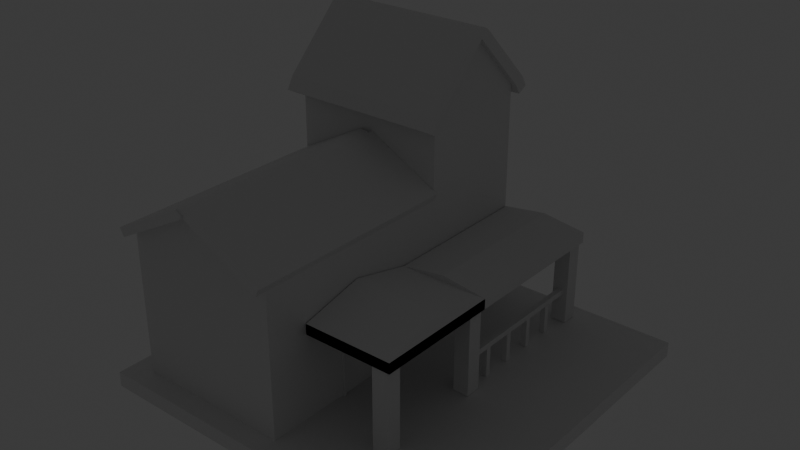 # Source: theManor.blend  (saved by Blender 4.1.23; exported with 4.5.12 LTS)
import bpy
from mathutils import Matrix  # noqa: F401  (used for matrix-valued properties, if any)

bpy.ops.wm.read_factory_settings(use_empty=True)
scene = bpy.context.scene
scene.name = 'Scene'

# ---- collections
col_collection = bpy.data.collections.new('Collection'); scene.collection.children.link(col_collection)

# ---- materials (node trees are filled in below, after node groups)
mat_material = bpy.data.materials.new('Material')
mat_material.alpha_threshold = 0.0
mat_material.use_transparent_shadow = False
mat_material.roughness = 0.5
mat_material.line_color = (0.0, 0.0, 0.0, 1.0)

# ---- material node trees
mat_material.use_nodes = True; mat_material.node_tree.nodes.clear()
_N = mat_material.node_tree.nodes; _L = mat_material.node_tree.links
n0 = _N.new('ShaderNodeOutputMaterial'); n0.name = 'Material Output'; n0.location = (300, 300)
n1 = _N.new('ShaderNodeBsdfPrincipled'); n1.name = 'Principled BSDF'; n1.location = (10, 300)
n1.inputs[3].default_value = 1.45
_L.new(n1.outputs[0], n0.inputs[0])
n0.is_active_output = True

# ---- world
world_world = bpy.data.worlds.new('World'); scene.world = world_world
world_world.use_nodes = True; world_world.node_tree.nodes.clear()
_N = world_world.node_tree.nodes; _L = world_world.node_tree.links
n0 = _N.new('ShaderNodeOutputWorld'); n0.name = 'World Output'; n0.location = (300, 300)
n1 = _N.new('ShaderNodeBackground'); n1.name = 'Background'; n1.location = (10, 300)
n1.inputs[0].default_value = (0.05088, 0.05088, 0.05088, 1.0)
_L.new(n1.outputs[0], n0.inputs[0])
n0.is_active_output = True
world_world.color = (0.05088, 0.05088, 0.05088)
world_world.use_sun_shadow = False
world_world.sun_shadow_jitter_overblur = 0.0

# ---- cameras
cam_camera = bpy.data.cameras.new('Camera')
cam_camera.clip_end = 100.0
cam_camera.ortho_scale = 7.314

# ---- lights
light_light = bpy.data.lights.new('Light', 'POINT')
light_light.transmission_factor = 0.0
light_light.energy = 1000.0
light_light.shadow_soft_size = 0.1
light_light.shadow_maximum_resolution = 0.006
light_light.use_absolute_resolution = True

# ---- meshes
me_cube = bpy.data.meshes.new('Cube')
me_cube.from_pydata([(14.6, -4.0, -13.0), (15.0, 20.0, 15.0), (15.0, -20.0, 15.0), (14.6, 4.0, -13.0), (15.4, -4.0, -13.0), (-15.0, 20.0, 15.0), (-15.0, -20.0, 15.0), (15.4, 4.0, -13.0), (0.0, -20.0, 23.02), (0.0, 20.0, 23.02), (-15.0, 42.08, -15.0), (15.0, 42.08, 15.0), (-15.0, 42.08, 15.0), (-15.0, 20.0, 30.04), (15.0, 20.0, 30.04), (-15.0, 42.08, 30.04), (15.0, 42.08, 30.04), (-15.0, 31.04, 41.27), (15.0, 31.04, 41.27), (15.0, 20.0, -12.43), (-15.0, -20.0, -12.43), (15.0, -20.0, -12.43), (-15.0, 20.0, -12.43), (15.0, 42.08, -12.43), (-15.0, 42.08, -12.43), (-16.76, -23.99, -15.15), (16.76, 20.7, -12.28), (16.76, -23.99, -12.28), (16.76, -23.99, -15.15), (-16.76, 20.7, -12.28), (16.76, 45.37, -15.15), (-16.76, 45.37, -15.15), (16.76, 45.37, -12.28), (-16.76, 45.37, -12.28), (-16.76, -23.99, -12.28), (-19.2, 20.7, -15.15), (19.36, 20.7, -15.15), (19.36, 20.7, -12.28), (19.36, -23.99, -12.28), (19.36, -23.99, -15.15), (19.36, 45.37, -12.28), (19.36, 45.37, -15.15), (-17.44, 42.08, -15.0), (-19.2, -23.99, -15.15), (-19.2, 20.7, -12.28), (-19.2, 45.37, -12.28), (-19.2, 45.37, -15.15), (-19.2, -23.99, -12.28), (15.0, 4.0, -1.0), (15.0, -4.0, -12.43), (15.0, -4.0, -1.0), (15.0, 4.0, -12.43), (15.4, 4.0, -12.4), (15.4, -4.0, -12.4), (14.6, -4.0, -12.48), (14.6, 4.0, -12.48), (15.4, -4.0, -12.48), (15.4, 4.0, -12.48), (19.36, 20.7, -12.28), (19.36, -23.99, -12.28), (19.36, 20.7, -15.15), (19.36, -23.99, -15.15), (49.64, 20.7, -12.28), (49.64, -23.99, -12.28), (49.64, 20.7, -15.15), (49.64, -23.99, -15.15), (49.59, 20.7, -15.15), (49.59, 45.37, -15.15), (49.59, 20.7, -12.28), (49.59, 45.37, -12.28), (19.36, 20.7, -12.28), (19.36, -23.99, -12.28), (49.64, 20.7, -12.28), (49.64, -23.99, -12.28)], [], [(21, 2, 6, 20), (20, 6, 5, 22), (24, 23, 32, 33), (19, 1, 2, 21, 49, 50, 48, 51), (1, 5, 9), (6, 2, 8), (24, 12, 11, 23), (22, 5, 12, 24), (12, 5, 13, 15), (14, 16, 18), (5, 1, 14, 13), (1, 11, 16, 14), (11, 12, 15, 16), (15, 13, 17), (1, 19, 23, 11), (20, 22, 29, 34), (31, 33, 32, 30), (28, 27, 34, 25), (21, 20, 34, 27), (23, 19, 26, 32), (49, 21, 27, 26, 19, 51, 52, 53), (22, 24, 33, 29), (33, 31, 46, 45), (25, 34, 47, 43), (34, 29, 44, 47), (27, 28, 39, 38), (30, 32, 40, 41), (41, 40, 69, 67), (38, 39, 61, 59), (26, 27, 38, 37), (32, 26, 37, 40), (35, 44, 45, 46), (43, 47, 44, 35), (31, 10, 42, 46), (29, 33, 45, 44), (55, 54, 56, 57), (7, 4, 53, 52), (4, 7, 57, 56), (0, 4, 56, 54), (3, 0, 54, 55), (7, 3, 55, 57), (39, 36, 60, 61), (37, 38, 59, 58), (36, 37, 58, 60), (64, 62, 63, 65), (60, 58, 62, 64), (59, 61, 65, 63), (58, 59, 71, 70), (68, 66, 67, 69), (37, 36, 66, 68), (40, 37, 68, 69), (70, 71, 73, 72), (62, 58, 70, 72), (63, 62, 72, 73), (59, 63, 73, 71)])
_uv = me_cube.uv_layers.new(name='UVMap')
_uv.uv.foreach_set('vector', [0.3964, 0.75, 0.625, 0.75, 0.625, 1.0, 0.3964, 1.0, 0.3964, 0.0, 0.625, 0.0, 0.625, 0.25, 0.3964, 0.25, 0.3964, 0.25, 0.3964, 0.5, 0.3964, 0.5, 0.3964, 0.25, 0.3964, 0.5, 0.625, 0.5, 0.625, 0.75, 0.3964, 0.75, 0.3964, 0.65, 0.4917, 0.65, 0.4917, 0.6, 0.3964, 0.6, 0.625, 0.5, 0.625, 0.25, 0.625, 0.5, 0.625, 1.0, 0.625, 0.75, 0.625, 1.0, 0.3964, 0.25, 0.625, 0.25, 0.625, 0.5, 0.3964, 0.5, 0.3964, 0.25, 0.625, 0.25, 0.625, 0.25, 0.3964, 0.25, 0.625, 0.25, 0.625, 0.25, 0.625, 0.25, 0.625, 0.25, 0.625, 0.5, 0.625, 0.5, 0.625, 0.5, 0.625, 0.25, 0.625, 0.5, 0.625, 0.5, 0.625, 0.25, 0.625, 0.5, 0.625, 0.5, 0.625, 0.5, 0.625, 0.5, 0.625, 0.5, 0.625, 0.25, 0.625, 0.25, 0.625, 0.5, 0.625, 0.25, 0.625, 0.25, 0.625, 0.25, 0.625, 0.5, 0.3964, 0.5, 0.3964, 0.5, 0.625, 0.5, 0.3964, 0.0, 0.3964, 0.25, 0.3964, 0.25, 0.3964, 0.0, 0.375, 0.25, 0.3964, 0.25, 0.3964, 0.5, 0.375, 0.5, 0.375, 0.75, 0.3964, 0.75, 0.3964, 1.0, 0.375, 1.0, 0.3964, 0.75, 0.3964, 1.0, 0.3964, 1.0, 0.3964, 0.75, 0.3964, 0.5, 0.3964, 0.5, 0.3964, 0.5, 0.3964, 0.5, 0.3964, 0.65, 0.3964, 0.75, 0.3964, 0.75, 0.3964, 0.5, 0.3964, 0.5, 0.3964, 0.6, 0.3964, 0.5985, 0.3964, 0.6473, 0.3964, 0.25, 0.3964, 0.25, 0.3964, 0.25, 0.3964, 0.25, 0.3964, 0.25, 0.375, 0.25, 0.375, 0.25, 0.3964, 0.25, 0.375, 1.0, 0.3964, 1.0, 0.3964, 1.0, 0.375, 1.0, 0.3964, 0.0, 0.3964, 0.25, 0.3964, 0.25, 0.3964, 0.0, 0.3964, 0.75, 0.375, 0.75, 0.375, 0.75, 0.3964, 0.75, 0.375, 0.5, 0.3964, 0.5, 0.3964, 0.5, 0.375, 0.5, 0.375, 0.5, 0.3964, 0.5, 0.3964, 0.5, 0.375, 0.5, 0.3964, 0.75, 0.375, 0.75, 0.375, 0.75, 0.3964, 0.75, 0.3964, 0.5, 0.3964, 0.75, 0.3964, 0.75, 0.3964, 0.5, 0.3964, 0.5, 0.3964, 0.5, 0.3964, 0.5, 0.3964, 0.5, 0.375, 0.25, 0.3964, 0.25, 0.3964, 0.25, 0.375, 0.25, 0.375, 0.0, 0.3964, 0.0, 0.3964, 0.25, 0.375, 0.25, 0.0, 0.0, 0.0, 0.0, 0.0, 0.0, 0.0, 0.0, 0.3964, 0.25, 0.3964, 0.25, 0.3964, 0.25, 0.3964, 0.25, 0.125, 0.5, 0.125, 0.75, 0.375, 0.75, 0.375, 0.5, 0.375, 0.5, 0.375, 0.75, 0.3876, 0.75, 0.3876, 0.5, 0.375, 0.75, 0.375, 0.5, 0.375, 0.5, 0.375, 0.75, 0.375, 1.0, 0.375, 0.75, 0.375, 0.75, 0.375, 1.0, 0.0, 0.0, 0.0, 0.0, 0.0, 0.0, 0.0, 0.0, 0.375, 0.5, 0.375, 0.25, 0.375, 0.25, 0.375, 0.5, 0.0, 0.0, 0.0, 0.0, 0.0, 0.0, 0.0, 0.0, 0.3964, 0.5, 0.3964, 0.75, 0.3964, 0.75, 0.3964, 0.5, 0.375, 0.5, 0.3964, 0.5, 0.3964, 0.5, 0.375, 0.5, 0.375, 0.5, 0.3964, 0.5, 0.3964, 0.75, 0.375, 0.75, 0.375, 0.5, 0.3964, 0.5, 0.3964, 0.5, 0.375, 0.5, 0.3964, 0.75, 0.375, 0.75, 0.375, 0.75, 0.3964, 0.75, 0.3964, 0.5, 0.3964, 0.75, 0.3964, 0.75, 0.3964, 0.5, 0.3964, 0.5, 0.375, 0.5, 0.375, 0.5, 0.3964, 0.5, 0.3964, 0.5, 0.375, 0.5, 0.375, 0.5, 0.3964, 0.5, 0.3964, 0.5, 0.3964, 0.5, 0.3964, 0.5, 0.3964, 0.5, 0.3964, 0.5, 0.3964, 0.75, 0.3964, 0.75, 0.3964, 0.5, 0.3964, 0.5, 0.3964, 0.5, 0.3964, 0.5, 0.3964, 0.5, 0.3964, 0.75, 0.3964, 0.5, 0.3964, 0.5, 0.3964, 0.75, 0.3964, 0.75, 0.3964, 0.75, 0.3964, 0.75, 0.3964, 0.75])
me_cube.materials.append(mat_material)
me_cube.use_mirror_vertex_groups = False
me_cube.update()
me_cube_001 = bpy.data.meshes.new('Cube.001')
me_cube_001.from_pydata([(1.0, 1.0, 1.0), (1.0, -1.0, 1.0), (-1.0, 1.0, 1.0), (-1.0, -1.0, 1.0), (0.0, -1.0, 1.534), (0.0, 1.0, 1.534), (1.054, 1.0, 1.1), (1.054, -1.0, 1.1), (-1.054, -1.0, 1.1), (-1.054, 1.0, 1.1), (-0.07576, 1.0, 1.623), (0.07576, 1.0, 1.623), (0.0, 1.0, 1.577), (-0.041, 1.0, 1.635), (3.725e-09, 1.0, 1.64), (0.041, 1.0, 1.635), (0.07576, -1.0, 1.623), (-0.07576, -1.0, 1.623), (0.0, -1.0, 1.577), (0.041, -1.0, 1.635), (-3.725e-09, -1.0, 1.64), (-0.041, -1.0, 1.635), (0.0, -1.189, 1.534), (-1.0, -1.189, 1.0), (-1.054, -1.189, 1.1), (-0.07576, -1.189, 1.623), (0.0, -1.189, 1.577), (0.0, -1.17, 1.534), (1.0, -1.17, 1.0), (1.054, -1.17, 1.1), (0.0, -1.17, 1.577), (0.07576, -1.17, 1.623), (3.145e-14, -1.174, 1.577), (0.07576, -1.174, 1.623), (0.041, -1.174, 1.635), (-3.725e-09, -1.174, 1.64), (-0.041, -1.174, 1.635), (-0.07576, -1.174, 1.623), (1.0, 1.0, 1.0), (0.0, 1.0, 1.534), (1.054, 1.0, 1.1), (1.054, -1.0, 1.1), (0.07576, 1.0, 1.623), (0.0, 1.0, 1.577), (0.07576, -1.0, 1.623), (1.0, 1.0, 1.0), (0.0, 1.0, 1.534), (1.054, 1.0, 1.1), (1.054, -1.0, 1.1), (0.07576, 1.0, 1.623), (0.0, 1.0, 1.577), (0.07576, -1.0, 1.623), (1.0, 1.056, 1.0), (0.0, 1.056, 1.534), (1.054, 1.056, 1.1), (0.07576, 1.056, 1.623), (0.0, 1.056, 1.577), (-1.0, 1.042, 1.0), (0.0, 1.042, 1.534), (-1.054, 1.042, 1.1), (0.0, 1.042, 1.577), (-0.07576, 1.042, 1.623), (-0.07576, 1.0, 1.623), (-0.041, 1.0, 1.635), (3.725e-09, 1.0, 1.64), (0.041, 1.0, 1.635), (0.07576, 1.0, 1.623), (0.07576, -1.0, 1.623), (0.041, -1.0, 1.635), (-3.725e-09, -1.0, 1.64), (-0.041, -1.0, 1.635), (-0.07576, -1.0, 1.623), (-1.0, 1.042, 1.0), (0.0, 1.042, 1.534), (-1.054, 1.042, 1.1), (0.0, 1.042, 1.577), (-0.07576, 1.042, 1.623), (-0.07576, 1.0, 1.623), (-0.041, 1.0, 1.635), (3.725e-09, 1.0, 1.64), (0.041, 1.0, 1.635), (0.07576, 1.0, 1.623), (0.07576, -1.0, 1.623), (0.041, -1.0, 1.635), (-3.725e-09, -1.0, 1.64), (-0.041, -1.0, 1.635), (-0.07576, -1.0, 1.623), (-1.0, 1.042, 1.0), (0.0, 1.042, 1.534), (-1.054, 1.042, 1.1), (0.0, 1.042, 1.577), (-0.07576, 1.042, 1.623), (-0.07576, 1.0, 1.623), (-0.041, 1.0, 1.635), (3.725e-09, 1.0, 1.64), (0.041, 1.0, 1.635), (0.07576, 1.0, 1.623), (0.07576, -1.0, 1.623), (0.041, -1.0, 1.635), (-3.725e-09, -1.0, 1.64), (-0.041, -1.0, 1.635), (-0.07576, -1.0, 1.623), (-1.0, 1.042, 1.0), (0.0, 1.042, 1.534), (-1.054, 1.042, 1.1), (0.0, 1.042, 1.577), (-0.07576, 1.042, 1.623), (-0.07576, 1.0, 1.623), (-0.041, 1.0, 1.635), (3.725e-09, 1.0, 1.64), (0.041, 1.0, 1.635), (0.07576, 1.0, 1.623), (0.07576, -1.0, 1.623), (0.041, -1.0, 1.635), (-3.725e-09, -1.0, 1.64), (-0.041, -1.0, 1.635), (-0.07576, -1.0, 1.623), (-1.0, 1.042, 1.0), (0.0, 1.042, 1.534), (-1.054, 1.042, 1.1), (0.0, 1.042, 1.577), (-0.07576, 1.042, 1.623), (-0.07576, 1.0, 1.623), (-0.041, 1.0, 1.635), (3.725e-09, 1.0, 1.64), (0.041, 1.0, 1.635), (0.07576, 1.0, 1.623), (0.07576, -1.0, 1.623), (0.041, -1.0, 1.635), (-3.725e-09, -1.0, 1.64), (-0.041, -1.0, 1.635), (-0.07576, -1.0, 1.623), (-1.0, 1.042, 1.0), (0.0, 1.042, 1.534), (-1.054, 1.042, 1.1), (0.0, 1.042, 1.577), (-0.07576, 1.042, 1.623), (0.0, -1.17, 1.534), (1.0, -1.17, 1.0), (1.054, -1.17, 1.1), (0.0, -1.17, 1.577), (0.07576, -1.17, 1.623), (0.0, -1.17, 1.534), (1.0, -1.17, 1.0), (1.054, -1.17, 1.1), (0.0, -1.17, 1.577), (0.07576, -1.17, 1.623), (1.0, 1.0, 1.0), (1.0, -1.0, 1.0), (1.054, 1.0, 1.1), (1.054, -1.0, 1.1), (1.0, -1.17, 1.0), (1.054, -1.17, 1.1)], [], [(1, 4, 5, 0), (2, 5, 4, 3), (16, 7, 41, 44), (9, 10, 61, 59), (0, 5, 39, 38), (8, 3, 23, 24), (7, 29, 152, 150), (28, 1, 148, 151), (2, 3, 8, 9), (10, 13, 12), (13, 14, 12), (14, 15, 12), (15, 11, 12), (19, 20, 35, 34), (21, 17, 37, 36), (16, 19, 34, 33), (20, 21, 36, 35), (15, 14, 64, 65), (58, 57, 72, 73), (19, 16, 67, 68), (14, 13, 63, 64), (9, 8, 17, 10), (23, 22, 26, 25, 24), (4, 18, 26, 22), (17, 8, 24, 25), (3, 4, 22, 23), (18, 17, 25, 26), (30, 27, 137, 140), (18, 4, 27, 30), (7, 16, 31, 29), (4, 1, 28, 27), (16, 18, 30, 31), (33, 34, 32), (34, 35, 32), (35, 36, 32), (36, 37, 32), (18, 16, 33, 32), (17, 18, 32, 37), (42, 44, 51, 49), (44, 41, 48, 51), (11, 16, 44, 42), (6, 0, 38, 40), (7, 6, 40, 41), (12, 11, 42, 43), (5, 12, 43, 39), (50, 49, 55, 56), (48, 47, 49, 51), (40, 38, 45, 47), (38, 39, 46, 45), (39, 43, 50, 46), (43, 42, 49, 50), (41, 40, 47, 48), (52, 53, 56, 55, 54), (47, 45, 52, 54), (45, 46, 53, 52), (49, 47, 54, 55), (46, 50, 56, 53), (13, 10, 62, 63), (5, 2, 57, 58), (10, 12, 60, 61), (2, 9, 59, 57), (12, 5, 58, 60), (67, 66, 81, 82), (68, 67, 82, 83), (66, 65, 80, 81), (75, 73, 88, 90), (65, 64, 79, 80), (10, 17, 71, 62), (20, 19, 68, 69), (57, 59, 74, 72), (11, 15, 65, 66), (21, 20, 69, 70), (61, 60, 75, 76), (17, 21, 70, 71), (59, 61, 76, 74), (60, 58, 73, 75), (16, 11, 66, 67), (82, 81, 96, 97), (83, 82, 97, 98), (81, 80, 95, 96), (90, 88, 103, 105), (80, 79, 94, 95), (69, 68, 83, 84), (73, 72, 87, 88), (70, 69, 84, 85), (72, 74, 89, 87), (71, 70, 85, 86), (63, 62, 77, 78), (76, 75, 90, 91), (62, 71, 86, 77), (64, 63, 78, 79), (74, 76, 91, 89), (98, 97, 112, 113), (96, 95, 110, 111), (105, 103, 118, 120), (95, 94, 109, 110), (104, 106, 121, 119), (84, 83, 98, 99), (88, 87, 102, 103), (85, 84, 99, 100), (87, 89, 104, 102), (86, 85, 100, 101), (78, 77, 92, 93), (91, 90, 105, 106), (77, 86, 101, 92), (79, 78, 93, 94), (89, 91, 106, 104), (111, 110, 125, 126), (120, 118, 133, 135), (110, 109, 124, 125), (119, 121, 136, 134), (109, 108, 123, 124), (97, 96, 111, 112), (99, 98, 113, 114), (103, 102, 117, 118), (100, 99, 114, 115), (102, 104, 119, 117), (101, 100, 115, 116), (93, 92, 107, 108), (106, 105, 120, 121), (92, 101, 116, 107), (94, 93, 108, 109), (122, 131, 130, 123), (123, 130, 129, 124), (124, 129, 128, 125), (125, 128, 127, 126), (133, 132, 134, 136, 135), (113, 112, 127, 128), (112, 111, 126, 127), (114, 113, 128, 129), (118, 117, 132, 133), (115, 114, 129, 130), (117, 119, 134, 132), (116, 115, 130, 131), (108, 107, 122, 123), (121, 120, 135, 136), (107, 116, 131, 122), (140, 137, 142, 145), (31, 30, 140, 141), (27, 28, 138, 137), (29, 31, 141, 139), (28, 29, 139, 138), (142, 143, 144, 146, 145), (141, 140, 145, 146), (137, 138, 143, 142), (139, 141, 146, 144), (138, 139, 144, 143), (148, 147, 149, 150), (148, 150, 152, 151), (1, 0, 147, 148), (0, 6, 149, 147), (29, 28, 151, 152), (6, 7, 150, 149)])
_uv = me_cube_001.uv_layers.new(name='UVMap')
_uv.uv.foreach_set('vector', [0.625, 0.75, 0.625, 0.75, 0.625, 0.5, 0.625, 0.5, 0.625, 0.25, 0.625, 0.25, 0.625, 0.0, 0.625, 0.0, 0.625, 0.75, 0.625, 0.75, 0.625, 0.75, 0.625, 0.75, 0.625, 0.25, 0.625, 0.25, 0.625, 0.25, 0.625, 0.25, 0.625, 0.5, 0.625, 0.5, 0.625, 0.5, 0.625, 0.5, 0.625, 0.0, 0.625, 0.0, 0.625, 0.0, 0.625, 0.0, 0.625, 0.75, 0.625, 0.75, 0.625, 0.75, 0.625, 0.75, 0.625, 0.75, 0.625, 0.75, 0.625, 0.75, 0.625, 0.75, 0.625, 0.25, 0.625, 0.0, 0.625, 0.0, 0.625, 0.25, 0.625, 0.25, 0.625, 0.25, 0.625, 0.25, 0.625, 0.25, 0.625, 0.25, 0.625, 0.25, 0.625, 0.25, 0.625, 0.25, 0.625, 0.25, 0.625, 0.25, 0.625, 0.25, 0.625, 0.25, 0.625, 0.75, 0.625, 0.75, 0.625, 0.75, 0.625, 0.75, 0.625, 0.0, 0.625, 0.0, 0.625, 0.0, 0.625, 0.0, 0.625, 0.75, 0.625, 0.75, 0.625, 0.75, 0.625, 0.75, 0.625, 0.0, 0.625, 0.0, 0.625, 0.0, 0.625, 0.0, 0.625, 0.25, 0.625, 0.25, 0.625, 0.25, 0.625, 0.25, 0.625, 0.25, 0.625, 0.25, 0.625, 0.25, 0.625, 0.25, 0.625, 0.75, 0.625, 0.75, 0.625, 0.75, 0.625, 0.75, 0.625, 0.25, 0.625, 0.25, 0.625, 0.25, 0.625, 0.25, 0.625, 0.25, 0.625, 0.0, 0.625, 0.0, 0.625, 0.25, 0.625, 0.0, 0.625, 0.0, 0.625, 0.0, 0.625, 0.0, 0.625, 0.0, 0.625, 0.75, 0.625, 0.75, 0.625, 0.75, 0.625, 0.75, 0.625, 0.0, 0.625, 0.0, 0.625, 0.0, 0.625, 0.0, 0.625, 0.0, 0.625, 0.0, 0.625, 0.0, 0.625, 0.0, 0.625, 0.0, 0.625, 0.0, 0.625, 0.0, 0.625, 0.0, 0.625, 0.75, 0.625, 0.75, 0.625, 0.75, 0.625, 0.75, 0.625, 0.75, 0.625, 0.75, 0.625, 0.75, 0.625, 0.75, 0.625, 0.75, 0.625, 0.75, 0.625, 0.75, 0.625, 0.75, 0.625, 0.75, 0.625, 0.75, 0.625, 0.75, 0.625, 0.75, 0.625, 0.0, 0.625, 0.0, 0.625, 0.0, 0.625, 0.0, 0.625, 0.0, 0.625, 0.0, 0.625, 0.0, 0.625, 0.0, 0.625, 0.0, 0.625, 0.0, 0.625, 0.0, 0.625, 0.0, 0.625, 0.0, 0.625, 0.0, 0.625, 0.0, 0.625, 0.0, 0.625, 0.0, 0.625, 0.0, 0.625, 0.0, 0.625, 0.0, 0.625, 0.0, 0.625, 0.0, 0.625, 0.0, 0.625, 0.0, 0.625, 0.5, 0.625, 0.75, 0.625, 0.75, 0.625, 0.5, 0.625, 0.75, 0.625, 0.75, 0.625, 0.75, 0.625, 0.75, 0.625, 0.5, 0.625, 0.75, 0.625, 0.75, 0.625, 0.5, 0.625, 0.5, 0.625, 0.5, 0.625, 0.5, 0.625, 0.5, 0.625, 0.75, 0.625, 0.5, 0.625, 0.5, 0.625, 0.75, 0.625, 0.25, 0.625, 0.25, 0.625, 0.25, 0.625, 0.25, 0.625, 0.25, 0.625, 0.25, 0.625, 0.25, 0.625, 0.25, 0.625, 0.25, 0.625, 0.25, 0.625, 0.25, 0.625, 0.25, 0.625, 0.75, 0.625, 0.5, 0.625, 0.5, 0.625, 0.75, 0.625, 0.5, 0.625, 0.5, 0.625, 0.5, 0.625, 0.5, 0.625, 0.5, 0.625, 0.5, 0.625, 0.5, 0.625, 0.5, 0.625, 0.25, 0.625, 0.25, 0.625, 0.25, 0.625, 0.25, 0.625, 0.25, 0.625, 0.25, 0.625, 0.25, 0.625, 0.25, 0.625, 0.75, 0.625, 0.5, 0.625, 0.5, 0.625, 0.75, 0.625, 0.5, 0.625, 0.5, 0.625, 0.5, 0.625, 0.5, 0.625, 0.5, 0.625, 0.5, 0.625, 0.5, 0.625, 0.5, 0.625, 0.5, 0.625, 0.5, 0.625, 0.5, 0.625, 0.5, 0.625, 0.5, 0.625, 0.5, 0.625, 0.5, 0.625, 0.5, 0.625, 0.5, 0.625, 0.25, 0.625, 0.25, 0.625, 0.25, 0.625, 0.25, 0.625, 0.25, 0.625, 0.25, 0.625, 0.25, 0.625, 0.25, 0.625, 0.25, 0.625, 0.25, 0.625, 0.25, 0.625, 0.25, 0.625, 0.25, 0.625, 0.25, 0.625, 0.25, 0.625, 0.25, 0.625, 0.25, 0.625, 0.25, 0.625, 0.25, 0.625, 0.25, 0.625, 0.25, 0.625, 0.25, 0.625, 0.25, 0.625, 0.25, 0.625, 0.75, 0.625, 0.5, 0.625, 0.5, 0.625, 0.75, 0.625, 0.75, 0.625, 0.75, 0.625, 0.75, 0.625, 0.75, 0.625, 0.25, 0.625, 0.25, 0.625, 0.25, 0.625, 0.25, 0.625, 0.25, 0.625, 0.25, 0.625, 0.25, 0.625, 0.25, 0.625, 0.25, 0.625, 0.25, 0.625, 0.25, 0.625, 0.25, 0.625, 0.25, 0.625, 0.0, 0.625, 0.0, 0.625, 0.25, 0.625, 0.75, 0.625, 0.75, 0.625, 0.75, 0.625, 0.75, 0.625, 0.25, 0.625, 0.25, 0.625, 0.25, 0.625, 0.25, 0.625, 0.25, 0.625, 0.25, 0.625, 0.25, 0.625, 0.25, 0.625, 0.0, 0.625, 0.0, 0.625, 0.0, 0.625, 0.0, 0.625, 0.25, 0.625, 0.25, 0.625, 0.25, 0.625, 0.25, 0.625, 0.0, 0.625, 0.0, 0.625, 0.0, 0.625, 0.0, 0.625, 0.25, 0.625, 0.25, 0.625, 0.25, 0.625, 0.25, 0.625, 0.25, 0.625, 0.25, 0.625, 0.25, 0.625, 0.25, 0.625, 0.75, 0.625, 0.5, 0.625, 0.5, 0.625, 0.75, 0.625, 0.75, 0.625, 0.5, 0.625, 0.5, 0.625, 0.75, 0.625, 0.75, 0.625, 0.75, 0.625, 0.75, 0.625, 0.75, 0.625, 0.25, 0.625, 0.25, 0.625, 0.25, 0.625, 0.25, 0.625, 0.25, 0.625, 0.25, 0.625, 0.25, 0.625, 0.25, 0.625, 0.25, 0.625, 0.25, 0.625, 0.25, 0.625, 0.25, 0.625, 0.75, 0.625, 0.75, 0.625, 0.75, 0.625, 0.75, 0.625, 0.25, 0.625, 0.25, 0.625, 0.25, 0.625, 0.25, 0.625, 0.0, 0.625, 0.0, 0.625, 0.0, 0.625, 0.0, 0.625, 0.25, 0.625, 0.25, 0.625, 0.25, 0.625, 0.25, 0.625, 0.0, 0.625, 0.0, 0.625, 0.0, 0.625, 0.0, 0.625, 0.25, 0.625, 0.25, 0.625, 0.25, 0.625, 0.25, 0.625, 0.25, 0.625, 0.25, 0.625, 0.25, 0.625, 0.25, 0.625, 0.25, 0.625, 0.0, 0.625, 0.0, 0.625, 0.25, 0.625, 0.25, 0.625, 0.25, 0.625, 0.25, 0.625, 0.25, 0.625, 0.25, 0.625, 0.25, 0.625, 0.25, 0.625, 0.25, 0.625, 0.75, 0.625, 0.75, 0.625, 0.75, 0.625, 0.75, 0.625, 0.25, 0.625, 0.25, 0.625, 0.25, 0.625, 0.25, 0.625, 0.25, 0.625, 0.25, 0.625, 0.25, 0.625, 0.25, 0.625, 0.25, 0.625, 0.25, 0.625, 0.25, 0.625, 0.25, 0.625, 0.25, 0.625, 0.25, 0.625, 0.25, 0.625, 0.25, 0.625, 0.75, 0.625, 0.75, 0.625, 0.75, 0.625, 0.75, 0.625, 0.25, 0.625, 0.25, 0.625, 0.25, 0.625, 0.25, 0.625, 0.0, 0.625, 0.0, 0.625, 0.0, 0.625, 0.0, 0.625, 0.25, 0.625, 0.25, 0.625, 0.25, 0.625, 0.25, 0.625, 0.0, 0.625, 0.0, 0.625, 0.0, 0.625, 0.0, 0.625, 0.25, 0.625, 0.25, 0.625, 0.25, 0.625, 0.25, 0.625, 0.25, 0.625, 0.25, 0.625, 0.25, 0.625, 0.25, 0.625, 0.25, 0.625, 0.0, 0.625, 0.0, 0.625, 0.25, 0.625, 0.25, 0.625, 0.25, 0.625, 0.25, 0.625, 0.25, 0.625, 0.25, 0.625, 0.25, 0.625, 0.25, 0.625, 0.25, 0.625, 0.25, 0.625, 0.25, 0.625, 0.25, 0.625, 0.25, 0.625, 0.25, 0.625, 0.25, 0.625, 0.25, 0.625, 0.25, 0.625, 0.25, 0.625, 0.25, 0.625, 0.25, 0.625, 0.25, 0.625, 0.25, 0.625, 0.25, 0.625, 0.25, 0.625, 0.25, 0.625, 0.25, 0.625, 0.25, 0.625, 0.25, 0.625, 0.25, 0.625, 0.75, 0.625, 0.5, 0.625, 0.5, 0.625, 0.75, 0.625, 0.75, 0.625, 0.75, 0.625, 0.75, 0.625, 0.75, 0.625, 0.25, 0.625, 0.25, 0.625, 0.25, 0.625, 0.25, 0.625, 0.0, 0.625, 0.0, 0.625, 0.0, 0.625, 0.0, 0.625, 0.25, 0.625, 0.25, 0.625, 0.25, 0.625, 0.25, 0.625, 0.0, 0.625, 0.0, 0.625, 0.0, 0.625, 0.0, 0.625, 0.25, 0.625, 0.25, 0.625, 0.25, 0.625, 0.25, 0.625, 0.25, 0.625, 0.25, 0.625, 0.25, 0.625, 0.25, 0.625, 0.25, 0.625, 0.0, 0.625, 0.0, 0.625, 0.25, 0.625, 0.25, 0.625, 0.25, 0.625, 0.25, 0.625, 0.25, 0.625, 0.25, 0.625, 0.0, 0.625, 0.0, 0.625, 0.25, 0.625, 0.25, 0.625, 0.0, 0.625, 0.0, 0.625, 0.25, 0.625, 0.5, 0.625, 0.75, 0.625, 0.75, 0.625, 0.5, 0.625, 0.5, 0.625, 0.75, 0.625, 0.75, 0.625, 0.5, 0.625, 0.25, 0.625, 0.25, 0.625, 0.25, 0.625, 0.25, 0.625, 0.25, 0.625, 0.75, 0.625, 0.75, 0.625, 0.75, 0.625, 0.75, 0.625, 0.75, 0.625, 0.5, 0.625, 0.5, 0.625, 0.75, 0.625, 0.75, 0.625, 0.75, 0.625, 0.75, 0.625, 0.75, 0.625, 0.25, 0.625, 0.25, 0.625, 0.25, 0.625, 0.25, 0.625, 0.0, 0.625, 0.0, 0.625, 0.0, 0.625, 0.0, 0.625, 0.25, 0.625, 0.25, 0.625, 0.25, 0.625, 0.25, 0.625, 0.0, 0.625, 0.0, 0.625, 0.0, 0.625, 0.0, 0.625, 0.25, 0.625, 0.25, 0.625, 0.25, 0.625, 0.25, 0.625, 0.25, 0.625, 0.25, 0.625, 0.25, 0.625, 0.25, 0.625, 0.25, 0.625, 0.0, 0.625, 0.0, 0.625, 0.25, 0.625, 0.75, 0.625, 0.75, 0.625, 0.75, 0.625, 0.75, 0.625, 0.0, 0.625, 0.0, 0.625, 0.0, 0.625, 0.0, 0.625, 0.75, 0.625, 0.75, 0.625, 0.75, 0.625, 0.75, 0.625, 0.75, 0.625, 0.75, 0.625, 0.75, 0.625, 0.75, 0.625, 0.75, 0.625, 0.75, 0.625, 0.75, 0.625, 0.75, 0.625, 0.75, 0.625, 0.75, 0.625, 0.75, 0.625, 0.75, 0.625, 0.75, 0.625, 0.0, 0.625, 0.0, 0.625, 0.0, 0.625, 0.0, 0.625, 0.75, 0.625, 0.75, 0.625, 0.75, 0.625, 0.75, 0.625, 0.75, 0.625, 0.75, 0.625, 0.75, 0.625, 0.75, 0.625, 0.75, 0.625, 0.75, 0.625, 0.75, 0.625, 0.75, 0.625, 0.75, 0.625, 0.5, 0.625, 0.5, 0.625, 0.75, 0.625, 0.75, 0.625, 0.75, 0.625, 0.75, 0.625, 0.75, 0.625, 0.75, 0.625, 0.5, 0.625, 0.5, 0.625, 0.75, 0.625, 0.5, 0.625, 0.5, 0.625, 0.5, 0.625, 0.5, 0.625, 0.75, 0.625, 0.75, 0.625, 0.75, 0.625, 0.75, 0.625, 0.5, 0.625, 0.75, 0.625, 0.75, 0.625, 0.5])
me_cube_001.materials.append(mat_material)
me_cube_001.use_mirror_vertex_groups = False
me_cube_001.update()
me_cube_002 = bpy.data.meshes.new('Cube.002')
me_cube_002.from_pydata([(-1.0, 1.0, 2.002), (1.0, 1.0, 2.002), (-1.0, 2.104, 2.002), (1.0, 2.104, 2.002), (-1.0, 1.552, 2.751), (1.0, 1.552, 2.751), (-1.0, 1.0, 2.002), (1.0, 1.0, 2.002), (-1.0, 2.104, 2.002), (1.0, 2.104, 2.002), (-1.0, 1.552, 2.751), (1.0, 1.552, 2.751), (-1.0, 0.9024, 2.074), (1.0, 0.9024, 2.074), (-1.0, 2.202, 2.074), (1.0, 2.202, 2.074), (-1.0, 2.104, 2.002), (1.0, 2.104, 2.002), (-1.0, 1.552, 2.751), (1.0, 1.552, 2.751), (-1.0, 1.0, 2.002), (1.0, 1.0, 2.002), (-1.0, 0.9024, 2.074), (1.0, 0.9024, 2.074), (-1.0, 0.9351, 1.846), (1.0, 0.9351, 1.846), (-1.0, 0.8376, 1.918), (1.0, 0.8376, 1.918), (-1.0, 2.157, 1.875), (1.0, 2.157, 1.875), (-1.0, 2.254, 1.947), (1.0, 2.254, 1.947), (-1.0, 1.46, 2.831), (-1.0, 1.644, 2.831), (-1.0, 1.552, 2.801), (-1.0, 1.502, 2.869), (-1.0, 1.552, 2.883), (-1.0, 1.602, 2.869), (1.0, 1.644, 2.831), (1.0, 1.46, 2.831), (1.0, 1.552, 2.801), (1.0, 1.602, 2.869), (1.0, 1.552, 2.883), (1.0, 1.502, 2.869)], [], [(0, 4, 5, 1), (4, 2, 16, 18), (12, 13, 39, 32), (7, 11, 40, 39, 13), (5, 3, 9, 11), (1, 5, 11, 7), (0, 1, 7, 6), (4, 0, 6, 10), (2, 4, 10, 8), (3, 2, 8, 9), (10, 6, 12, 32, 34), (8, 10, 34, 33, 14), (15, 9, 29, 31), (11, 9, 15, 38, 40), (6, 7, 21, 20), (17, 19, 18, 16), (23, 22, 26, 27), (2, 3, 17, 16), (3, 5, 19, 17), (5, 4, 18, 19), (7, 13, 23, 21), (13, 12, 22, 23), (12, 6, 20, 22), (24, 25, 27, 26), (20, 21, 25, 24), (21, 23, 27, 25), (22, 20, 24, 26), (29, 28, 30, 31), (14, 15, 31, 30), (9, 8, 28, 29), (8, 14, 30, 28), (32, 35, 34), (35, 36, 34), (36, 37, 34), (37, 33, 34), (38, 41, 40), (41, 42, 40), (42, 43, 40), (43, 39, 40), (32, 39, 43, 35), (35, 43, 42, 36), (36, 42, 41, 37), (37, 41, 38, 33), (15, 14, 33, 38)])
_uv = me_cube_002.uv_layers.new(name='UVMap')
_uv.uv.foreach_set('vector', [0.625, 0.25, 0.625, 0.25, 0.625, 0.5, 0.625, 0.5, 0.625, 0.25, 0.625, 0.25, 0.625, 0.25, 0.625, 0.25, 0.625, 0.25, 0.625, 0.5, 0.625, 0.5, 0.625, 0.25, 0.625, 0.5, 0.625, 0.5, 0.625, 0.5, 0.625, 0.5, 0.625, 0.5, 0.625, 0.5, 0.625, 0.5, 0.625, 0.5, 0.625, 0.5, 0.625, 0.5, 0.625, 0.5, 0.625, 0.5, 0.625, 0.5, 0.625, 0.25, 0.625, 0.5, 0.625, 0.5, 0.625, 0.25, 0.625, 0.25, 0.625, 0.25, 0.625, 0.25, 0.625, 0.25, 0.625, 0.25, 0.625, 0.25, 0.625, 0.25, 0.625, 0.25, 0.625, 0.5, 0.625, 0.25, 0.625, 0.25, 0.625, 0.5, 0.625, 0.25, 0.625, 0.25, 0.625, 0.25, 0.625, 0.25, 0.625, 0.25, 0.625, 0.25, 0.625, 0.25, 0.625, 0.25, 0.625, 0.25, 0.625, 0.25, 0.625, 0.5, 0.625, 0.5, 0.625, 0.5, 0.625, 0.5, 0.625, 0.5, 0.625, 0.5, 0.625, 0.5, 0.625, 0.5, 0.625, 0.5, 0.625, 0.25, 0.625, 0.5, 0.625, 0.5, 0.625, 0.25, 0.625, 0.5, 0.625, 0.5, 0.625, 0.25, 0.625, 0.25, 0.625, 0.5, 0.625, 0.25, 0.625, 0.25, 0.625, 0.5, 0.625, 0.25, 0.625, 0.5, 0.625, 0.5, 0.625, 0.25, 0.625, 0.5, 0.625, 0.5, 0.625, 0.5, 0.625, 0.5, 0.625, 0.5, 0.625, 0.25, 0.625, 0.25, 0.625, 0.5, 0.625, 0.5, 0.625, 0.5, 0.625, 0.5, 0.625, 0.5, 0.625, 0.5, 0.625, 0.25, 0.625, 0.25, 0.625, 0.5, 0.625, 0.25, 0.625, 0.25, 0.625, 0.25, 0.625, 0.25, 0.625, 0.25, 0.625, 0.5, 0.625, 0.5, 0.625, 0.25, 0.625, 0.25, 0.625, 0.5, 0.625, 0.5, 0.625, 0.25, 0.625, 0.5, 0.625, 0.5, 0.625, 0.5, 0.625, 0.5, 0.625, 0.25, 0.625, 0.25, 0.625, 0.25, 0.625, 0.25, 0.625, 0.5, 0.625, 0.25, 0.625, 0.25, 0.625, 0.5, 0.625, 0.25, 0.625, 0.5, 0.625, 0.5, 0.625, 0.25, 0.625, 0.5, 0.625, 0.25, 0.625, 0.25, 0.625, 0.5, 0.625, 0.25, 0.625, 0.25, 0.625, 0.25, 0.625, 0.25, 0.625, 0.25, 0.625, 0.25, 0.625, 0.25, 0.625, 0.25, 0.625, 0.25, 0.625, 0.25, 0.625, 0.25, 0.625, 0.25, 0.625, 0.25, 0.625, 0.25, 0.625, 0.25, 0.625, 0.25, 0.625, 0.5, 0.625, 0.5, 0.625, 0.5, 0.625, 0.5, 0.625, 0.5, 0.625, 0.5, 0.625, 0.5, 0.625, 0.5, 0.625, 0.5, 0.625, 0.5, 0.625, 0.5, 0.625, 0.5, 0.625, 0.25, 0.625, 0.5, 0.625, 0.5, 0.625, 0.25, 0.625, 0.25, 0.625, 0.5, 0.625, 0.5, 0.625, 0.25, 0.625, 0.25, 0.625, 0.5, 0.625, 0.5, 0.625, 0.25, 0.625, 0.25, 0.625, 0.5, 0.625, 0.5, 0.625, 0.25, 0.625, 0.5, 0.625, 0.25, 0.625, 0.25, 0.625, 0.5])
me_cube_002.materials.append(mat_material)
me_cube_002.use_mirror_vertex_groups = False
me_cube_002.update()
me_cube_003 = bpy.data.meshes.new('Cube.003')
me_cube_003.from_pydata([(-0.4, -4.0, -6.0), (-0.4, -4.0, 6.0), (-0.4, 4.0, -6.0), (-0.4, 4.0, 6.0), (0.4, -3.555, -5.555), (0.4, -3.555, 5.555), (0.4, 3.555, -5.555), (0.4, 3.555, 5.555), (0.4, 4.0, 6.0), (0.4, 4.0, -6.0), (0.4, -4.0, -6.0), (0.4, -4.0, 6.0), (0.4, 3.555, 5.555), (0.4, 3.555, -5.555), (0.4, -3.555, -5.555), (0.4, -3.555, 5.555), (-0.1029, 3.555, 5.555), (-0.1029, 3.555, -5.555), (-0.1029, -3.555, -5.555), (-0.1029, -3.555, 5.555), (-0.4199, 2.88, 0.3409), (0.4174, 2.88, 0.3409), (-0.4199, 2.757, 0.04483), (0.4174, 2.757, 0.04483), (-0.4199, 2.461, -0.0778), (0.4174, 2.461, -0.0778), (-0.4199, 2.165, 0.04483), (0.4174, 2.165, 0.04483), (-0.4199, 2.042, 0.3409), (0.4174, 2.042, 0.3409), (-0.4199, 2.165, 0.6369), (0.4174, 2.165, 0.6369), (-0.4199, 2.461, 0.7595), (0.4174, 2.461, 0.7595), (-0.4199, 2.757, 0.6369), (0.4174, 2.757, 0.6369)], [], [(0, 1, 3, 2), (2, 3, 8, 9), (7, 5, 19, 16), (10, 11, 1, 0), (2, 9, 10, 0), (8, 3, 1, 11), (12, 13, 9, 8), (13, 14, 10, 9), (15, 12, 8, 11), (14, 15, 11, 10), (7, 6, 13, 12), (6, 4, 14, 13), (5, 7, 12, 15), (4, 5, 15, 14), (17, 16, 19, 18), (6, 7, 16, 17), (5, 4, 18, 19), (4, 6, 17, 18), (20, 21, 23, 22), (22, 23, 25, 24), (24, 25, 27, 26), (26, 27, 29, 28), (28, 29, 31, 30), (30, 31, 33, 32), (23, 21, 35, 33, 31, 29, 27, 25), (32, 33, 35, 34), (34, 35, 21, 20)])
_uv = me_cube_003.uv_layers.new(name='UVMap')
_uv.uv.foreach_set('vector', [0.375, 0.0, 0.625, 0.0, 0.625, 0.25, 0.375, 0.25, 0.375, 0.25, 0.625, 0.25, 0.625, 0.5, 0.375, 0.5, 0.6157, 0.5139, 0.6157, 0.7361, 0.6157, 0.7361, 0.6157, 0.5139, 0.375, 0.75, 0.625, 0.75, 0.625, 1.0, 0.375, 1.0, 0.125, 0.5, 0.375, 0.5, 0.375, 0.75, 0.125, 0.75, 0.625, 0.5, 0.875, 0.5, 0.875, 0.75, 0.625, 0.75, 0.6157, 0.5139, 0.3843, 0.5139, 0.375, 0.5, 0.625, 0.5, 0.3843, 0.5139, 0.3843, 0.7361, 0.375, 0.75, 0.375, 0.5, 0.6157, 0.7361, 0.6157, 0.5139, 0.625, 0.5, 0.625, 0.75, 0.3843, 0.7361, 0.6157, 0.7361, 0.625, 0.75, 0.375, 0.75, 0.6157, 0.5139, 0.3843, 0.5139, 0.3843, 0.5139, 0.6157, 0.5139, 0.3843, 0.5139, 0.3843, 0.7361, 0.3843, 0.7361, 0.3843, 0.5139, 0.6157, 0.7361, 0.6157, 0.5139, 0.6157, 0.5139, 0.6157, 0.7361, 0.3843, 0.7361, 0.6157, 0.7361, 0.6157, 0.7361, 0.3843, 0.7361, 0.3843, 0.5139, 0.6157, 0.5139, 0.6157, 0.7361, 0.3843, 0.7361, 0.3843, 0.5139, 0.6157, 0.5139, 0.6157, 0.5139, 0.3843, 0.5139, 0.6157, 0.7361, 0.3843, 0.7361, 0.3843, 0.7361, 0.6157, 0.7361, 0.3843, 0.7361, 0.3843, 0.5139, 0.3843, 0.5139, 0.3843, 0.7361, 1.0, 0.5, 1.0, 1.0, 0.875, 1.0, 0.875, 0.5, 0.875, 0.5, 0.875, 1.0, 0.75, 1.0, 0.75, 0.5, 0.75, 0.5, 0.75, 1.0, 0.625, 1.0, 0.625, 0.5, 0.625, 0.5, 0.625, 1.0, 0.5, 1.0, 0.5, 0.5, 0.5, 0.5, 0.5, 1.0, 0.375, 1.0, 0.375, 0.5, 0.375, 0.5, 0.375, 1.0, 0.25, 1.0, 0.25, 0.5, 0.4197, 0.4197, 0.25, 0.49, 0.08029, 0.4197, 0.01, 0.25, 0.08029, 0.08029, 0.25, 0.01, 0.4197, 0.08029, 0.49, 0.25, 0.25, 0.5, 0.25, 1.0, 0.125, 1.0, 0.125, 0.5, 0.125, 0.5, 0.125, 1.0, 0.0, 1.0, 0.0, 0.5])
me_cube_003.update()
me_cube_004 = bpy.data.meshes.new('Cube.004')
me_cube_004.from_pydata([(-1.0, -1.0, -1.0), (-1.0, -1.0, 1.0), (-1.0, 1.0, -1.0), (-1.0, 1.0, 1.0), (1.0, -1.0, -1.0), (1.0, -1.0, 1.0), (1.0, 1.0, -1.0), (1.0, 1.0, 1.0)], [], [(0, 1, 3, 2), (2, 3, 7, 6), (6, 7, 5, 4), (4, 5, 1, 0), (2, 6, 4, 0), (7, 3, 1, 5)])
_uv = me_cube_004.uv_layers.new(name='UVMap')
_uv.uv.foreach_set('vector', [0.375, 0.0, 0.625, 0.0, 0.625, 0.25, 0.375, 0.25, 0.375, 0.25, 0.625, 0.25, 0.625, 0.5, 0.375, 0.5, 0.375, 0.5, 0.625, 0.5, 0.625, 0.75, 0.375, 0.75, 0.375, 0.75, 0.625, 0.75, 0.625, 1.0, 0.375, 1.0, 0.125, 0.5, 0.375, 0.5, 0.375, 0.75, 0.125, 0.75, 0.625, 0.5, 0.875, 0.5, 0.875, 0.75, 0.625, 0.75])
me_cube_004.update()
me_cube_005 = bpy.data.meshes.new('Cube.005')
me_cube_005.from_pydata([(-1.0, -1.0, -1.0), (-1.0, -1.0, 1.0), (-1.0, 1.0, -1.0), (-1.0, 1.0, 1.0), (1.0, -1.0, -1.0), (1.0, -1.0, 1.0), (1.0, 1.0, -1.0), (1.0, 1.0, 1.0)], [], [(0, 1, 3, 2), (2, 3, 7, 6), (6, 7, 5, 4), (4, 5, 1, 0), (2, 6, 4, 0), (7, 3, 1, 5)])
_uv = me_cube_005.uv_layers.new(name='UVMap')
_uv.uv.foreach_set('vector', [0.375, 0.0, 0.625, 0.0, 0.625, 0.25, 0.375, 0.25, 0.375, 0.25, 0.625, 0.25, 0.625, 0.5, 0.375, 0.5, 0.375, 0.5, 0.625, 0.5, 0.625, 0.75, 0.375, 0.75, 0.375, 0.75, 0.625, 0.75, 0.625, 1.0, 0.375, 1.0, 0.125, 0.5, 0.375, 0.5, 0.375, 0.75, 0.125, 0.75, 0.625, 0.5, 0.875, 0.5, 0.875, 0.75, 0.625, 0.75])
me_cube_005.update()
me_cube_008 = bpy.data.meshes.new('Cube.008')
me_cube_008.from_pydata([(-1.0, -1.0, -1.0), (-1.0, -1.0, 1.0), (-1.0, 1.0, -1.0), (-1.0, 1.0, 1.0), (1.0, -1.0, -1.0), (1.0, -1.0, 1.0), (1.0, 1.0, -1.0), (1.0, 1.0, 1.0), (-1.0, 1.0, -1.0), (-1.0, -1.0, -1.0), (-1.0, -1.0, 1.0), (-1.0, 1.0, 1.0), (1.0, 1.0, -1.0), (1.0, 1.0, 1.0), (1.0, -1.0, -1.0), (1.0, -1.0, 1.0), (-1.0, 1.0, -1.0), (-1.0, -1.0, -1.0), (-1.0, -1.0, 1.0), (-1.0, 1.0, 1.0), (1.0, 1.0, -1.0), (1.0, 1.0, 1.0), (1.0, -1.0, -1.0), (1.0, -1.0, 1.0), (-1.0, -1.0, 1.0), (-1.0, 1.0, 1.0), (1.0, 1.0, 1.0), (1.0, -1.0, 1.0), (-1.0, 0.0, 3.817), (-1.0, 1.0, 1.0), (1.0, 0.0, 3.817), (1.0, 1.0, 1.0), (1.0, -1.0, 1.0), (-1.0, -1.0, 1.0), (1.0, 0.0, 3.817), (-1.0, 0.0, 3.817), (1.0, 1.0, 1.0), (1.0, 0.0, 3.817), (1.0, -1.0, 1.0), (-1.0, -1.0, 1.0), (-1.0, 0.0, 3.817), (-1.0, 1.0, 1.0), (1.0, 1.0, 1.0), (1.0, 0.0, 3.817), (1.0, -1.0, 1.0), (-1.0, -1.0, 1.0), (-1.0, 0.0, 3.817), (-1.0, 1.0, 1.0), (-1.0, 1.0, 1.0), (-1.0, 1.0, -1.0), (1.0, 1.0, -1.0), (1.0, 1.0, 1.0), (-1.0, 3.521, 1.0), (-1.0, 3.521, -1.0), (1.0, 3.521, -1.0), (1.0, 3.521, 1.0), (0.0, 1.0, 2.194), (0.0, 3.521, 2.194)], [], [(0, 2, 3, 1), (2, 6, 7, 3), (6, 4, 5, 7), (4, 0, 1, 5), (2, 0, 4, 6), (7, 5, 1, 3), (9, 8, 11, 10), (8, 12, 13, 11), (12, 14, 15, 13), (14, 9, 10, 15), (8, 9, 14, 12), (13, 15, 10, 11), (17, 18, 19, 16), (19, 21, 51, 48), (20, 21, 23, 22), (22, 23, 18, 17), (16, 20, 22, 17), (21, 19, 25, 26), (27, 26, 30), (23, 21, 26, 27), (19, 18, 24, 25), (18, 23, 27, 24), (33, 32, 38, 39), (25, 24, 28), (24, 27, 32, 33), (28, 24, 33, 35), (29, 35, 40, 41), (26, 25, 29, 31), (30, 26, 31, 34), (27, 30, 34, 32), (25, 28, 35, 29), (36, 41, 47, 42), (38, 37, 43, 44), (35, 33, 39, 40), (32, 34, 37, 38), (34, 31, 36, 37), (31, 29, 41, 36), (45, 44, 43, 46), (42, 47, 46, 43), (40, 39, 45, 46), (37, 36, 42, 43), (41, 40, 46, 47), (39, 38, 44, 45), (51, 50, 54, 55), (16, 19, 48, 49), (21, 20, 50, 51), (20, 16, 49, 50), (53, 52, 55, 54), (50, 49, 53, 54), (55, 52, 57), (49, 48, 52, 53), (52, 48, 56, 57), (48, 51, 56), (51, 55, 57, 56)])
_uv = me_cube_008.uv_layers.new(name='UVMap')
_uv.uv.foreach_set('vector', [0.375, 0.0, 0.375, 0.25, 0.625, 0.25, 0.625, 0.0, 0.375, 0.25, 0.375, 0.5, 0.625, 0.5, 0.625, 0.25, 0.375, 0.5, 0.375, 0.75, 0.625, 0.75, 0.625, 0.5, 0.375, 0.75, 0.375, 1.0, 0.625, 1.0, 0.625, 0.75, 0.125, 0.5, 0.125, 0.75, 0.375, 0.75, 0.375, 0.5, 0.625, 0.5, 0.625, 0.75, 0.875, 0.75, 0.875, 0.5, 0.375, 0.0, 0.375, 0.25, 0.625, 0.25, 0.625, 0.0, 0.375, 0.25, 0.375, 0.5, 0.625, 0.5, 0.625, 0.25, 0.375, 0.5, 0.375, 0.75, 0.625, 0.75, 0.625, 0.5, 0.375, 0.75, 0.375, 1.0, 0.625, 1.0, 0.625, 0.75, 0.125, 0.5, 0.125, 0.75, 0.375, 0.75, 0.375, 0.5, 0.625, 0.5, 0.625, 0.75, 0.875, 0.75, 0.875, 0.5, 0.375, 0.0, 0.625, 0.0, 0.625, 0.25, 0.375, 0.25, 0.625, 0.25, 0.625, 0.5, 0.625, 0.5, 0.625, 0.25, 0.375, 0.5, 0.625, 0.5, 0.625, 0.75, 0.375, 0.75, 0.375, 0.75, 0.625, 0.75, 0.625, 1.0, 0.375, 1.0, 0.125, 0.5, 0.375, 0.5, 0.375, 0.75, 0.125, 0.75, 0.625, 0.5, 0.625, 0.25, 0.625, 0.25, 0.625, 0.5, 0.625, 0.75, 0.625, 0.5, 0.625, 0.75, 0.625, 0.75, 0.625, 0.5, 0.625, 0.5, 0.625, 0.75, 0.625, 0.25, 0.625, 0.0, 0.625, 0.0, 0.625, 0.25, 0.625, 1.0, 0.625, 0.75, 0.625, 0.75, 0.625, 1.0, 0.625, 1.0, 0.625, 0.75, 0.625, 0.75, 0.625, 1.0, 0.625, 0.25, 0.625, 0.0, 0.625, 0.25, 0.625, 1.0, 0.625, 0.75, 0.625, 0.75, 0.625, 1.0, 0.625, 0.25, 0.625, 0.0, 0.625, 0.0, 0.625, 0.25, 0.625, 0.25, 0.625, 0.25, 0.625, 0.25, 0.625, 0.25, 0.625, 0.5, 0.625, 0.25, 0.625, 0.25, 0.625, 0.5, 0.625, 0.75, 0.625, 0.5, 0.625, 0.5, 0.625, 0.75, 0.625, 0.75, 0.625, 0.75, 0.625, 0.75, 0.625, 0.75, 0.625, 0.25, 0.625, 0.25, 0.625, 0.25, 0.625, 0.25, 0.625, 0.5, 0.625, 0.25, 0.625, 0.25, 0.625, 0.5, 0.625, 0.75, 0.625, 0.75, 0.625, 0.75, 0.625, 0.75, 0.625, 0.25, 0.625, 0.0, 0.625, 0.0, 0.625, 0.25, 0.625, 0.75, 0.625, 0.75, 0.625, 0.75, 0.625, 0.75, 0.625, 0.75, 0.625, 0.5, 0.625, 0.5, 0.625, 0.75, 0.625, 0.5, 0.625, 0.25, 0.625, 0.25, 0.625, 0.5, 0.625, 1.0, 0.625, 0.75, 0.625, 0.75, 0.625, 1.0, 0.625, 0.5, 0.625, 0.25, 0.625, 0.25, 0.625, 0.5, 0.625, 0.25, 0.625, 0.0, 0.625, 0.0, 0.625, 0.25, 0.625, 0.75, 0.625, 0.5, 0.625, 0.5, 0.625, 0.75, 0.625, 0.25, 0.625, 0.25, 0.625, 0.25, 0.625, 0.25, 0.625, 1.0, 0.625, 0.75, 0.625, 0.75, 0.625, 1.0, 0.625, 0.5, 0.375, 0.5, 0.375, 0.5, 0.625, 0.5, 0.375, 0.25, 0.625, 0.25, 0.625, 0.25, 0.375, 0.25, 0.625, 0.5, 0.375, 0.5, 0.375, 0.5, 0.625, 0.5, 0.375, 0.5, 0.125, 0.5, 0.125, 0.5, 0.375, 0.5, 0.375, 0.25, 0.625, 0.25, 0.625, 0.5, 0.375, 0.5, 0.375, 0.5, 0.125, 0.5, 0.125, 0.5, 0.375, 0.5, 0.625, 0.5, 0.625, 0.25, 0.625, 0.5, 0.375, 0.25, 0.625, 0.25, 0.625, 0.25, 0.375, 0.25, 0.625, 0.25, 0.625, 0.25, 0.625, 0.25, 0.625, 0.25, 0.625, 0.25, 0.625, 0.5, 0.625, 0.25, 0.625, 0.5, 0.625, 0.5, 0.625, 0.5, 0.625, 0.5])
me_cube_008.update()
me_cube_009 = bpy.data.meshes.new('Cube.009')
me_cube_009.from_pydata([(-1.0, -1.0, -1.0), (-1.0, -1.0, 1.0), (-1.0, 1.0, -1.0), (-1.0, 1.0, 1.0), (1.0, -1.0, -1.0), (1.0, -1.0, 1.0), (1.0, 1.0, -1.0), (1.0, 1.0, 1.0)], [], [(0, 1, 3, 2), (2, 3, 7, 6), (6, 7, 5, 4), (4, 5, 1, 0), (2, 6, 4, 0), (7, 3, 1, 5)])
_uv = me_cube_009.uv_layers.new(name='UVMap')
_uv.uv.foreach_set('vector', [0.375, 0.0, 0.625, 0.0, 0.625, 0.25, 0.375, 0.25, 0.375, 0.25, 0.625, 0.25, 0.625, 0.5, 0.375, 0.5, 0.375, 0.5, 0.625, 0.5, 0.625, 0.75, 0.375, 0.75, 0.375, 0.75, 0.625, 0.75, 0.625, 1.0, 0.375, 1.0, 0.125, 0.5, 0.375, 0.5, 0.375, 0.75, 0.125, 0.75, 0.625, 0.5, 0.875, 0.5, 0.875, 0.75, 0.625, 0.75])
me_cube_009.update()
me_cube_010 = bpy.data.meshes.new('Cube.010')
me_cube_010.from_pydata([(-1.0, -1.0, -1.0), (-1.0, -1.0, 1.0), (-1.0, 1.0, -1.0), (-1.0, 1.0, 1.0), (1.0, -1.0, -1.0), (1.0, -1.0, 1.0), (1.0, 1.0, -1.0), (1.0, 1.0, 1.0), (-1.0, 1.0, 1.0), (-1.0, 1.0, -1.0), (1.0, 1.0, -1.0), (1.0, 1.0, 1.0), (-1.0, 53.08, 1.0), (-1.0, 53.08, -1.0), (1.0, 53.08, -1.0), (1.0, 53.08, 1.0)], [], [(0, 1, 3, 2), (6, 2, 9, 10), (6, 7, 5, 4), (4, 5, 1, 0), (2, 6, 4, 0), (7, 3, 1, 5), (11, 10, 14, 15), (3, 7, 11, 8), (2, 3, 8, 9), (7, 6, 10, 11), (13, 12, 15, 14), (10, 9, 13, 14), (8, 11, 15, 12), (9, 8, 12, 13)])
_uv = me_cube_010.uv_layers.new(name='UVMap')
_uv.uv.foreach_set('vector', [0.375, 0.0, 0.625, 0.0, 0.625, 0.25, 0.375, 0.25, 0.375, 0.5, 0.125, 0.5, 0.125, 0.5, 0.375, 0.5, 0.375, 0.5, 0.625, 0.5, 0.625, 0.75, 0.375, 0.75, 0.375, 0.75, 0.625, 0.75, 0.625, 1.0, 0.375, 1.0, 0.125, 0.5, 0.375, 0.5, 0.375, 0.75, 0.125, 0.75, 0.625, 0.5, 0.875, 0.5, 0.875, 0.75, 0.625, 0.75, 0.625, 0.5, 0.375, 0.5, 0.375, 0.5, 0.625, 0.5, 0.875, 0.5, 0.625, 0.5, 0.625, 0.5, 0.875, 0.5, 0.375, 0.25, 0.625, 0.25, 0.625, 0.25, 0.375, 0.25, 0.625, 0.5, 0.375, 0.5, 0.375, 0.5, 0.625, 0.5, 0.375, 0.25, 0.625, 0.25, 0.625, 0.5, 0.375, 0.5, 0.375, 0.5, 0.125, 0.5, 0.125, 0.5, 0.375, 0.5, 0.875, 0.5, 0.625, 0.5, 0.625, 0.5, 0.875, 0.5, 0.375, 0.25, 0.625, 0.25, 0.625, 0.25, 0.375, 0.25])
me_cube_010.update()
me_cube_011 = bpy.data.meshes.new('Cube.011')
me_cube_011.from_pydata([(-1.0, -1.0, -1.0), (-1.0, -1.0, 1.0), (-1.0, 1.0, -1.0), (-1.0, 1.0, 1.0), (1.0, -1.0, -1.0), (1.0, -1.0, 1.0), (1.0, 1.0, -1.0), (1.0, 1.0, 1.0), (-1.0, -1.0, 10.46), (-1.0, 1.0, 10.46), (1.0, 1.0, 10.46), (1.0, -1.0, 10.46)], [], [(0, 1, 3, 2), (2, 3, 7, 6), (6, 7, 5, 4), (4, 5, 1, 0), (2, 6, 4, 0), (5, 7, 10, 11), (10, 9, 8, 11), (3, 1, 8, 9), (1, 5, 11, 8), (7, 3, 9, 10)])
_uv = me_cube_011.uv_layers.new(name='UVMap')
_uv.uv.foreach_set('vector', [0.375, 0.0, 0.625, 0.0, 0.625, 0.25, 0.375, 0.25, 0.375, 0.25, 0.625, 0.25, 0.625, 0.5, 0.375, 0.5, 0.375, 0.5, 0.625, 0.5, 0.625, 0.75, 0.375, 0.75, 0.375, 0.75, 0.625, 0.75, 0.625, 1.0, 0.375, 1.0, 0.125, 0.5, 0.375, 0.5, 0.375, 0.75, 0.125, 0.75, 0.625, 0.75, 0.625, 0.5, 0.625, 0.5, 0.625, 0.75, 0.625, 0.5, 0.875, 0.5, 0.875, 0.75, 0.625, 0.75, 0.625, 0.25, 0.625, 0.0, 0.625, 0.0, 0.625, 0.25, 0.625, 1.0, 0.625, 0.75, 0.625, 0.75, 0.625, 1.0, 0.625, 0.5, 0.625, 0.25, 0.625, 0.25, 0.625, 0.5])
me_cube_011.update()
me_cube_012 = bpy.data.meshes.new('Cube.012')
me_cube_012.from_pydata([(-1.0, -1.0, -1.0), (-1.0, -1.0, 1.0), (-1.0, 1.0, -1.0), (-1.0, 1.0, 1.0), (1.0, -1.0, -1.0), (1.0, -1.0, 1.0), (1.0, 1.0, -1.0), (1.0, 1.0, 1.0), (-1.0, -1.0, 10.54), (-1.0, 1.0, 10.54), (1.0, 1.0, 10.54), (1.0, -1.0, 10.54)], [], [(0, 1, 3, 2), (2, 3, 7, 6), (6, 7, 5, 4), (4, 5, 1, 0), (2, 6, 4, 0), (1, 5, 11, 8), (10, 9, 8, 11), (7, 3, 9, 10), (5, 7, 10, 11), (3, 1, 8, 9)])
_uv = me_cube_012.uv_layers.new(name='UVMap')
_uv.uv.foreach_set('vector', [0.375, 0.0, 0.625, 0.0, 0.625, 0.25, 0.375, 0.25, 0.375, 0.25, 0.625, 0.25, 0.625, 0.5, 0.375, 0.5, 0.375, 0.5, 0.625, 0.5, 0.625, 0.75, 0.375, 0.75, 0.375, 0.75, 0.625, 0.75, 0.625, 1.0, 0.375, 1.0, 0.125, 0.5, 0.375, 0.5, 0.375, 0.75, 0.125, 0.75, 0.625, 1.0, 0.625, 0.75, 0.625, 0.75, 0.625, 1.0, 0.625, 0.5, 0.875, 0.5, 0.875, 0.75, 0.625, 0.75, 0.625, 0.5, 0.625, 0.25, 0.625, 0.25, 0.625, 0.5, 0.625, 0.75, 0.625, 0.5, 0.625, 0.5, 0.625, 0.75, 0.625, 0.25, 0.625, 0.0, 0.625, 0.0, 0.625, 0.25])
me_cube_012.update()
me_cube_013 = bpy.data.meshes.new('Cube.013')
me_cube_013.from_pydata([(-1.0, -1.0, -1.0), (-1.0, -1.0, 1.0), (-1.0, 1.0, -1.0), (-1.0, 1.0, 1.0), (1.0, -1.0, -1.0), (1.0, -1.0, 1.0), (1.0, 1.0, -1.0), (1.0, 1.0, 1.0), (-1.0, -1.0, 10.5), (-1.0, 1.0, 10.5), (1.0, 1.0, 10.5), (1.0, -1.0, 10.5)], [], [(0, 1, 3, 2), (2, 3, 7, 6), (6, 7, 5, 4), (4, 5, 1, 0), (2, 6, 4, 0), (7, 3, 9, 10), (10, 9, 8, 11), (5, 7, 10, 11), (3, 1, 8, 9), (1, 5, 11, 8)])
_uv = me_cube_013.uv_layers.new(name='UVMap')
_uv.uv.foreach_set('vector', [0.375, 0.0, 0.625, 0.0, 0.625, 0.25, 0.375, 0.25, 0.375, 0.25, 0.625, 0.25, 0.625, 0.5, 0.375, 0.5, 0.375, 0.5, 0.625, 0.5, 0.625, 0.75, 0.375, 0.75, 0.375, 0.75, 0.625, 0.75, 0.625, 1.0, 0.375, 1.0, 0.125, 0.5, 0.375, 0.5, 0.375, 0.75, 0.125, 0.75, 0.625, 0.5, 0.625, 0.25, 0.625, 0.25, 0.625, 0.5, 0.625, 0.5, 0.875, 0.5, 0.875, 0.75, 0.625, 0.75, 0.625, 0.75, 0.625, 0.5, 0.625, 0.5, 0.625, 0.75, 0.625, 0.25, 0.625, 0.0, 0.625, 0.0, 0.625, 0.25, 0.625, 1.0, 0.625, 0.75, 0.625, 0.75, 0.625, 1.0])
me_cube_013.update()
me_cube_014 = bpy.data.meshes.new('Cube.014')
me_cube_014.from_pydata([(-1.0, -1.0, -1.0), (-1.0, -1.0, 1.0), (-1.0, 1.0, -1.0), (-1.0, 1.0, 1.0), (1.0, -1.0, -1.0), (1.0, -1.0, 1.0), (1.0, 1.0, -1.0), (1.0, 1.0, 1.0), (-1.0, -1.0, 10.6), (-1.0, 1.0, 10.6), (1.0, 1.0, 10.6), (1.0, -1.0, 10.6)], [], [(0, 1, 3, 2), (2, 3, 7, 6), (6, 7, 5, 4), (4, 5, 1, 0), (2, 6, 4, 0), (5, 7, 10, 11), (10, 9, 8, 11), (3, 1, 8, 9), (1, 5, 11, 8), (7, 3, 9, 10)])
_uv = me_cube_014.uv_layers.new(name='UVMap')
_uv.uv.foreach_set('vector', [0.375, 0.0, 0.625, 0.0, 0.625, 0.25, 0.375, 0.25, 0.375, 0.25, 0.625, 0.25, 0.625, 0.5, 0.375, 0.5, 0.375, 0.5, 0.625, 0.5, 0.625, 0.75, 0.375, 0.75, 0.375, 0.75, 0.625, 0.75, 0.625, 1.0, 0.375, 1.0, 0.125, 0.5, 0.375, 0.5, 0.375, 0.75, 0.125, 0.75, 0.625, 0.75, 0.625, 0.5, 0.625, 0.5, 0.625, 0.75, 0.625, 0.5, 0.875, 0.5, 0.875, 0.75, 0.625, 0.75, 0.625, 0.25, 0.625, 0.0, 0.625, 0.0, 0.625, 0.25, 0.625, 1.0, 0.625, 0.75, 0.625, 0.75, 0.625, 1.0, 0.625, 0.5, 0.625, 0.25, 0.625, 0.25, 0.625, 0.5])
me_cube_014.update()

# ---- objects
ob_cube = bpy.data.objects.new('Cube', me_cube)
ob_light = bpy.data.objects.new('Light', light_light)
ob_camera = bpy.data.objects.new('Camera', cam_camera)
ob_roof = bpy.data.objects.new('roof', me_cube_001)
ob_roof2 = bpy.data.objects.new('roof2', me_cube_002)
ob_door = bpy.data.objects.new('door', me_cube_003)
ob_pillar1 = bpy.data.objects.new('pillar1', me_cube_004)
ob_pillar2 = bpy.data.objects.new('pillar2', me_cube_005)
ob_pillar_roof = bpy.data.objects.new('pillar_roof', me_cube_008)
ob_pillar3 = bpy.data.objects.new('pillar3', me_cube_009)
ob_guardrail = bpy.data.objects.new('guardrail', me_cube_010)
ob_guardpillar1 = bpy.data.objects.new('guardpillar1', me_cube_011)
ob_guardpillar2 = bpy.data.objects.new('guardpillar2', me_cube_012)
ob_guardpillar3 = bpy.data.objects.new('guardpillar3', me_cube_013)
ob_guardpillar4 = bpy.data.objects.new('guardpillar4', me_cube_014)

# ---- transforms, parenting, visibility, modifiers, constraints
ob_cube.location = (0.0, 0.0, 15.0)
ob_cube.lock_rotations_4d = False
ob_cube.empty_display_type = 'ARROWS'
ob_cube.lineart.crease_threshold = 0.0
ob_light.location = (4.076, 1.005, 5.904)
ob_light.rotation_euler = (0.6503, 0.05522, 1.866)
ob_light.lock_rotations_4d = False
ob_light.empty_display_type = 'ARROWS'
ob_light.color = (0.0, 0.0, 0.0, 0.0)
ob_light.lineart.crease_threshold = 0.0
ob_camera.location = (7.359, -6.926, 4.958)
ob_camera.rotation_euler = (1.109, 0.0, 0.8149)
ob_camera.lock_rotations_4d = False
ob_camera.empty_display_type = 'ARROWS'
ob_camera.color = (0.0, 0.0, 0.0, 0.0)
ob_camera.display_type = 'WIRE'
ob_camera.lineart.crease_threshold = 0.0
ob_roof.location = (0.0, 0.0, 15.0)
ob_roof.scale = (15.0, 18.91, 15.0)
ob_roof.lock_rotations_4d = False
ob_roof.empty_display_type = 'ARROWS'
ob_roof.lineart.crease_threshold = 0.0
ob_roof2.location = (0.0, 0.0, 15.0)
ob_roof2.scale = (16.13, 20.0, 15.0)
ob_roof2.lock_rotations_4d = False
ob_roof2.empty_display_type = 'ARROWS'
ob_roof2.lineart.crease_threshold = 0.0
ob_door.location = (15.0, 0.0, 8.0)
ob_pillar1.location = (30.0, 10.34, 10.8)
ob_pillar1.scale = (1.5, 1.5, 8.0)
ob_pillar2.location = (30.0, -10.34, 10.8)
ob_pillar2.scale = (1.5, 1.5, 8.0)
ob_pillar_roof.location = (23.67, -0.1264, 19.71)
ob_pillar_roof.scale = (8.5, 12.0, 1.0)
ob_pillar3.location = (30.0, 40.5, 10.8)
ob_pillar3.scale = (1.5, 1.5, 8.0)
ob_guardrail.location = (30.0, 12.5, 9.0)
ob_guardrail.scale = (0.5, 0.5, 0.5)
ob_guardpillar1.location = (30.0, 16.0, 3.25)
ob_guardpillar1.scale = (0.5, 0.5, 0.5)
ob_guardpillar2.location = (30.0, 22.0, 3.25)
ob_guardpillar2.scale = (0.5, 0.5, 0.5)
ob_guardpillar3.location = (30.0, 28.0, 3.25)
ob_guardpillar3.scale = (0.5, 0.5, 0.5)
ob_guardpillar4.location = (30.0, 34.0, 3.25)
ob_guardpillar4.scale = (0.5, 0.5, 0.5)

# ---- collection membership
col_collection.objects.link(ob_cube)
col_collection.objects.link(ob_light)
col_collection.objects.link(ob_camera)
col_collection.objects.link(ob_roof)
col_collection.objects.link(ob_roof2)
col_collection.objects.link(ob_door)
col_collection.objects.link(ob_pillar1)
col_collection.objects.link(ob_pillar2)
col_collection.objects.link(ob_pillar_roof)
col_collection.objects.link(ob_pillar3)
col_collection.objects.link(ob_guardrail)
col_collection.objects.link(ob_guardpillar1)
col_collection.objects.link(ob_guardpillar2)
col_collection.objects.link(ob_guardpillar3)
col_collection.objects.link(ob_guardpillar4)

# ---- scene / render settings (as saved in the file)
scene.camera = ob_roof2
scene.frame_start = 1; scene.frame_end = 250; scene.frame_set(1)
scene.render.engine = 'BLENDER_EEVEE_NEXT'
scene.cycles.sampling_pattern = 'TABULATED_SOBOL'
scene.eevee.ray_tracing_options.trace_max_roughness = 0.0
bpy.context.view_layer.update()

# ---- added for rendering (the .blend has no active camera): camera
cam_auto = bpy.data.cameras.new('AutoCamera')
cam_auto.lens = 50.0
cam_auto.sensor_width = 36.0
cam_auto.clip_end = 1848.59
ob_auto_camera = bpy.data.objects.new('AutoCamera', cam_auto)
scene.collection.objects.link(ob_auto_camera)
ob_auto_camera.location = (120.552, -115.709, 113.312)
ob_auto_camera.rotation_euler = (1.09748, -7.21219e-08, 0.694738)
scene.camera = ob_auto_camera
bpy.context.view_layer.update()
